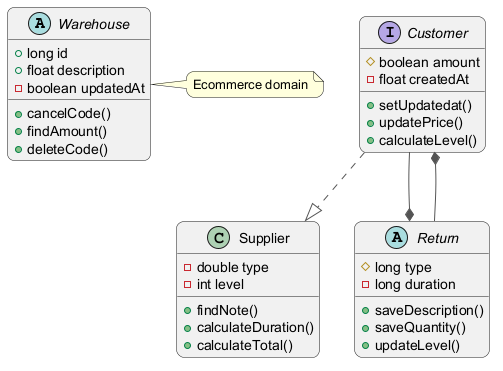

The diagram above was rendered by PlantUML. Its source (embedded in the PNG):
@startuml
skinparam backgroundColor #FFFFFF
skinparam roundCorner 15
skinparam ArrowColor #555555
abstract class Warehouse {
  +long id
  +float description
  -boolean updatedAt
  +cancelCode()
  +findAmount()
  +deleteCode()
}
interface Customer {
  #boolean amount
  -float createdAt
  +setUpdatedat()
  +updatePrice()
  +calculateLevel()
}
class Supplier {
  -double type
  -int level
  +findNote()
  +calculateDuration()
  +calculateTotal()
}
abstract class Return {
  #long type
  -long duration
  +saveDescription()
  +saveQuantity()
  +updateLevel()
}
Customer --* Return
Customer ..|> Supplier
Return --* Customer
note right of Warehouse : Ecommerce domain
@enduml